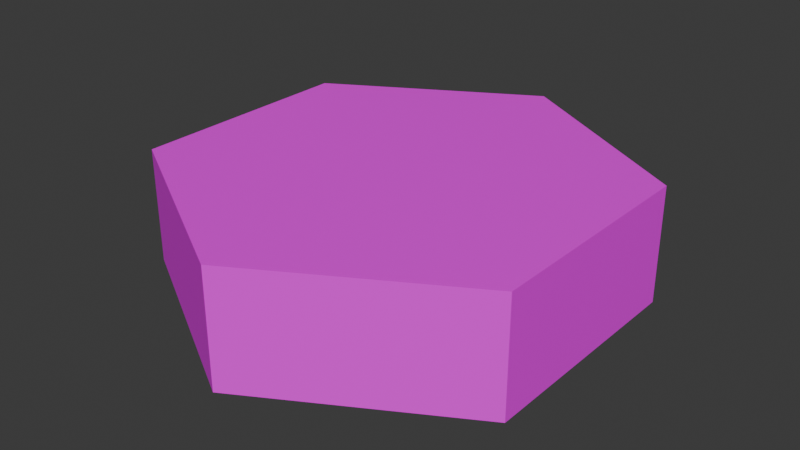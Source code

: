 # Source: terran.blend  (saved by Blender 4.0.36; exported with 4.5.12 LTS)
import bpy
from mathutils import Matrix  # noqa: F401  (used for matrix-valued properties, if any)

bpy.ops.wm.read_factory_settings(use_empty=True)
scene = bpy.context.scene
scene.name = 'Scene'

# ---- collections
col_collection = bpy.data.collections.new('Collection'); scene.collection.children.link(col_collection)

# ---- images (referenced by path relative to the original .blend; pixels are not part of the script)
import os
ASSET_DIR = os.environ.get("B2B_ASSET_DIR", "")  # directory of the original .blend (textures are referenced by path, not embedded)
HERE = os.path.dirname(os.path.abspath(__file__))  # packed textures are extracted next to this script under _unpacked/

def load_image(name, relpath, width, height, colorspace="sRGB"):
    """Load a texture the original file referenced (path relative to the .blend, or extracted next to this script)."""
    p = next((c for c in (os.path.join(HERE, relpath), os.path.join(ASSET_DIR, relpath)) if relpath and os.path.exists(c)), "")
    if p:
        img = bpy.data.images.load(p, check_existing=True)
        img.name = name
    else:  # same state as the original file: an image datablock whose file is absent (Cycles renders it pink)
        img = bpy.data.images.new(name, width, height)
        img.source = "FILE"
        img.filepath = "//" + (relpath or name)
    img.colorspace_settings.name = colorspace
    return img
img_globe_east_1_jpg = load_image('globe_east-1.jpg', 'Downloads/globe_east-1.jpg', 1024, 1024, 'sRGB')

# ---- materials (node trees are filled in below, after node groups)
mat_material_002 = bpy.data.materials.new('Material.002')
mat_material_002.use_transparent_shadow = False

# ---- material node trees
mat_material_002.use_nodes = True; mat_material_002.node_tree.nodes.clear()
_N = mat_material_002.node_tree.nodes; _L = mat_material_002.node_tree.links
n0 = _N.new('ShaderNodeBsdfPrincipled'); n0.name = 'Principled BSDF'; n0.location = (10, 300)
n0.inputs[3].default_value = 1.45
n1 = _N.new('ShaderNodeOutputMaterial'); n1.name = 'Material Output'; n1.location = (300, 300)
n2 = _N.new('ShaderNodeTexImage'); n2.name = 'Image Texture'; n2.location = (-280, 280)
n2.image = img_globe_east_1_jpg
_L.new(n0.outputs[0], n1.inputs[0])
_L.new(n2.outputs[0], n0.inputs[0])
n1.is_active_output = True

# ---- world
world_world = bpy.data.worlds.new('World'); scene.world = world_world
world_world.use_nodes = True; world_world.node_tree.nodes.clear()
_N = world_world.node_tree.nodes; _L = world_world.node_tree.links
n0 = _N.new('ShaderNodeOutputWorld'); n0.name = 'World Output'; n0.location = (300, 300)
n1 = _N.new('ShaderNodeBackground'); n1.name = 'Background'; n1.location = (10, 300)
n1.inputs[0].default_value = (0.05088, 0.05088, 0.05088, 1.0)
_L.new(n1.outputs[0], n0.inputs[0])
n0.is_active_output = True
world_world.color = (0.05088, 0.05088, 0.05088)
world_world.use_sun_shadow = False
world_world.sun_shadow_jitter_overblur = 0.0

# ---- meshes
me_cylinder_001 = bpy.data.meshes.new('Cylinder.001')
me_cylinder_001.from_pydata([(0.0, 0.5, -0.125), (0.0, 0.5, 0.125), (0.433, 0.25, -0.125), (0.433, 0.25, 0.125), (0.433, -0.25, -0.125), (0.433, -0.25, 0.125), (0.0, -0.5, -0.125), (0.0, -0.5, 0.125), (-0.433, -0.25, -0.125), (-0.433, -0.25, 0.125), (-0.433, 0.25, -0.125), (-0.433, 0.25, 0.125)], [], [(0, 1, 3, 2), (2, 3, 5, 4), (4, 5, 7, 6), (6, 7, 9, 8), (3, 1, 11, 9, 7, 5), (8, 9, 11, 10), (10, 11, 1, 0), (0, 2, 4, 6, 8, 10)])
_uv = me_cylinder_001.uv_layers.new(name='UVMap')
_uv.uv.foreach_set('vector', [0.9244, 0.8993, 0.9244, 0.9587, 0.9046, 0.9587, 0.9046, 0.8993, 0.9046, 0.8993, 0.9046, 0.9587, 0.8848, 0.9587, 0.8848, 0.8993, 0.8848, 0.8993, 0.8848, 0.9587, 0.865, 0.9587, 0.865, 0.8993, 0.865, 0.8993, 0.865, 0.9587, 0.8452, 0.9587, 0.8452, 0.8993, 0.9609, 0.7676, 0.48, 1.045, -0.0008892, 0.7676, -0.0008892, 0.2124, 0.48, -0.06528, 0.9609, 0.2124, 0.8452, 0.8993, 0.8452, 0.9587, 0.8254, 0.9587, 0.8254, 0.8993, 0.8254, 0.8993, 0.8254, 0.9587, 0.8056, 0.9587, 0.8056, 0.8993, 0.884, 0.1827, 0.9547, 0.1418, 0.9547, 0.06017, 0.884, 0.01934, 0.8133, 0.06017, 0.8133, 0.1418])
me_cylinder_001.materials.append(mat_material_002)
me_cylinder_001.update()

# ---- objects
ob_cylinder = bpy.data.objects.new('Cylinder', me_cylinder_001)

# ---- transforms, parenting, visibility, modifiers, constraints
ob_cylinder.location = (0.0, 0.0, 0.0)

# ---- collection membership
col_collection.objects.link(ob_cylinder)

# ---- scene / render settings (as saved in the file)
scene.frame_start = 1; scene.frame_end = 250; scene.frame_set(1)
scene.render.engine = 'BLENDER_EEVEE_NEXT'
scene.cycles.sampling_pattern = 'TABULATED_SOBOL'
bpy.context.view_layer.update()

# ---- added for rendering (the .blend has no active camera and no usable light): camera, sun
cam_auto = bpy.data.cameras.new('AutoCamera')
cam_auto.lens = 50.0
cam_auto.sensor_width = 36.0
cam_auto.clip_end = 1000.0
ob_auto_camera = bpy.data.objects.new('AutoCamera', cam_auto)
scene.collection.objects.link(ob_auto_camera)
ob_auto_camera.location = (1.24562, -1.49475, 0.996497)
ob_auto_camera.rotation_euler = (1.09748, -7.21219e-08, 0.694738)
scene.camera = ob_auto_camera
light_auto_sun = bpy.data.lights.new('AutoSun', 'SUN')
light_auto_sun.energy = 3.0
light_auto_sun.angle = 0.0523599
ob_auto_sun = bpy.data.objects.new('AutoSun', light_auto_sun)
scene.collection.objects.link(ob_auto_sun)
ob_auto_sun.rotation_euler = (0.872665, 0.174533, 0.523599)
bpy.context.view_layer.update()

